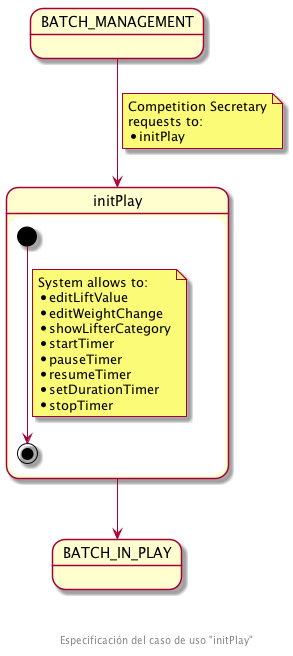

The diagram above was rendered by PlantUML. Its source (embedded in the PNG):
@startuml
state BATCH_MANAGEMENT
state BATCH_IN_PLAY
state initPlay {

  [*] --> [*]
  note on link
    System allows to:
    * editLiftValue
    * editWeightChange
    * showLifterCategory
    * startTimer
    * pauseTimer
    * resumeTimer
    * setDurationTimer
    * stopTimer
  end note

}

BATCH_MANAGEMENT --> initPlay
note on link
  Competition Secretary
  requests to:
  * initPlay
end note

initPlay --> BATCH_IN_PLAY

footer \n\n\n Especificación del caso de uso "initPlay"
@enduml